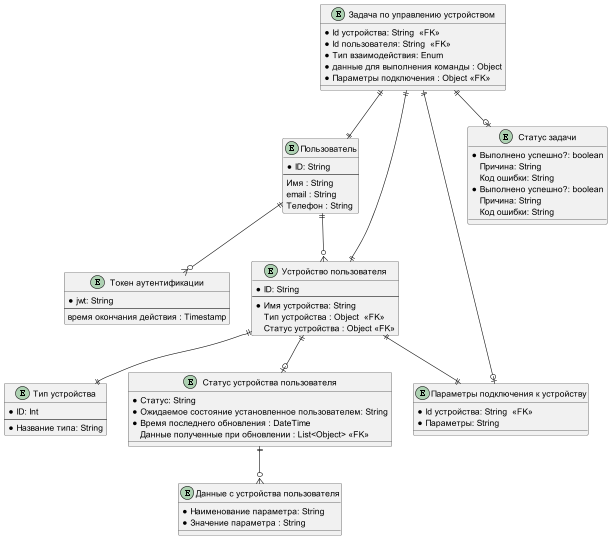

The diagram above was rendered by PlantUML. Its source (embedded in the PNG):
@startuml


entity "Пользователь" as user {
  * ID: String
  --
  Имя : String
  email : String
  Телефон : String
}

entity "Токен аутентификации" as jwt {
  * jwt: String
  --
  время окончания действия : Timestamp
}
entity  "Устройство пользователя" as device {
  * ID: String
  --
  * Имя устройства: String
  Тип устройства : Object  <<FK>>
  Статус устройства : Object <<FK>>
}
entity "Тип устройства" as deviceType{
  * ID: Int
  --
  * Название типа: String
}

entity "Статус устройства пользователя" as deviceStatus{
  * Статус: String
  * Ожидаемое состояние установленное пользователем: String
  * Время последнего обновления : DateTime
  Данные полученные при обновлении : List<Object> <<FK>>
}

entity "Данные с устройства пользователя" as deviceStatusData{
  * Наименование параметра: String
  * Значение параметра : String
}

entity "Задача по управлению устройством" as command {
  * Id устройства: String  <<FK>>
  * Id пользователя: String  <<FK>>
  * Тип взаимодействия: Enum
  * данные для выполнения команды : Object
  * Параметры подключения : Object <<FK>>
}
entity "Параметры подключения к устройству" as connectionParams {
  * Id устройства: String  <<FK>>
  * Параметры: String
}
entity "Статус задачи" as commandStatus {
  * Выполнено успешно?: boolean
   Причина: String
   Код ошибки: String
}
entity "Статус задачи" as commandStatus {
  * Выполнено успешно?: boolean
   Причина: String
   Код ошибки: String
}


user ||--o{ device
user ||--o{ jwt
device ||--|| deviceType
device ||--o| deviceStatus
device ||--|| connectionParams
deviceStatus ||--o{ deviceStatusData
command ||--|| user
command ||--|| device
command ||--o| commandStatus
command ||--o| connectionParams

@enduml